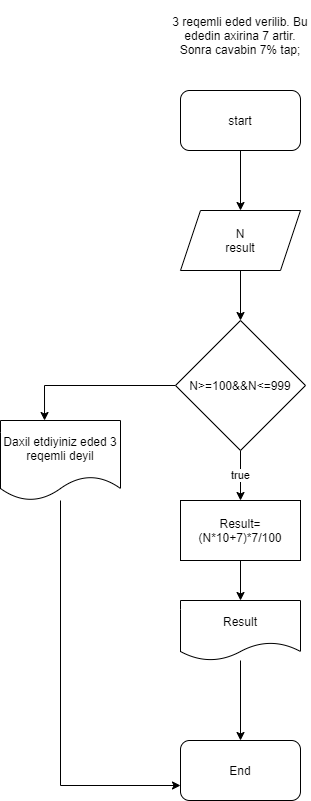

The diagram above was exported from draw.io. Its source (the exported page's mxGraphModel, read from the mxfile embedded in the PNG):
<mxGraphModel dx="508" dy="224" grid="1" gridSize="10" guides="1" tooltips="1" connect="1" arrows="1" fold="1" page="1" pageScale="1" pageWidth="850" pageHeight="1100" math="0" shadow="0">
  <root>
    <mxCell id="0" />
    <mxCell id="1" parent="0" />
    <mxCell id="2" value="3 reqemli eded verilib. Bu ededin axirina 7 artir. Sonra cavabin 7% tap;" style="text;html=1;strokeColor=none;fillColor=none;align=center;verticalAlign=middle;whiteSpace=wrap;rounded=0;" vertex="1" parent="1">
      <mxGeometry x="190" y="20" width="140" height="70" as="geometry" />
    </mxCell>
    <mxCell id="5" style="edgeStyle=orthogonalEdgeStyle;rounded=0;orthogonalLoop=1;jettySize=auto;html=1;entryX=0.5;entryY=0;entryDx=0;entryDy=0;" edge="1" parent="1" source="3" target="4">
      <mxGeometry relative="1" as="geometry" />
    </mxCell>
    <mxCell id="3" value="start" style="rounded=1;whiteSpace=wrap;html=1;" vertex="1" parent="1">
      <mxGeometry x="200" y="110" width="120" height="60" as="geometry" />
    </mxCell>
    <mxCell id="7" style="edgeStyle=orthogonalEdgeStyle;rounded=0;orthogonalLoop=1;jettySize=auto;html=1;entryX=0.5;entryY=0;entryDx=0;entryDy=0;" edge="1" parent="1" source="4" target="6">
      <mxGeometry relative="1" as="geometry" />
    </mxCell>
    <mxCell id="4" value="N&lt;br&gt;result" style="shape=parallelogram;perimeter=parallelogramPerimeter;whiteSpace=wrap;html=1;fixedSize=1;" vertex="1" parent="1">
      <mxGeometry x="200" y="230" width="120" height="60" as="geometry" />
    </mxCell>
    <mxCell id="9" value="true" style="edgeStyle=orthogonalEdgeStyle;rounded=0;orthogonalLoop=1;jettySize=auto;html=1;entryX=0.5;entryY=0;entryDx=0;entryDy=0;" edge="1" parent="1" source="6" target="8">
      <mxGeometry relative="1" as="geometry" />
    </mxCell>
    <mxCell id="16" style="edgeStyle=orthogonalEdgeStyle;rounded=0;orthogonalLoop=1;jettySize=auto;html=1;entryX=0.367;entryY=0;entryDx=0;entryDy=0;entryPerimeter=0;" edge="1" parent="1" source="6" target="15">
      <mxGeometry relative="1" as="geometry" />
    </mxCell>
    <mxCell id="6" value="N&amp;gt;=100&amp;amp;&amp;amp;N&amp;lt;=999" style="rhombus;whiteSpace=wrap;html=1;" vertex="1" parent="1">
      <mxGeometry x="195" y="340" width="130" height="130" as="geometry" />
    </mxCell>
    <mxCell id="11" style="edgeStyle=orthogonalEdgeStyle;rounded=0;orthogonalLoop=1;jettySize=auto;html=1;entryX=0.5;entryY=0;entryDx=0;entryDy=0;" edge="1" parent="1" source="8" target="10">
      <mxGeometry relative="1" as="geometry" />
    </mxCell>
    <mxCell id="8" value="Result=(N*10+7)*7/100" style="rounded=0;whiteSpace=wrap;html=1;" vertex="1" parent="1">
      <mxGeometry x="200" y="520" width="120" height="60" as="geometry" />
    </mxCell>
    <mxCell id="14" style="edgeStyle=orthogonalEdgeStyle;rounded=0;orthogonalLoop=1;jettySize=auto;html=1;entryX=0.5;entryY=0;entryDx=0;entryDy=0;" edge="1" parent="1" source="10" target="12">
      <mxGeometry relative="1" as="geometry" />
    </mxCell>
    <mxCell id="10" value="Result" style="shape=document;whiteSpace=wrap;html=1;boundedLbl=1;" vertex="1" parent="1">
      <mxGeometry x="200" y="620" width="120" height="60" as="geometry" />
    </mxCell>
    <mxCell id="12" value="End" style="rounded=1;whiteSpace=wrap;html=1;" vertex="1" parent="1">
      <mxGeometry x="200" y="760" width="120" height="60" as="geometry" />
    </mxCell>
    <mxCell id="17" style="edgeStyle=orthogonalEdgeStyle;rounded=0;orthogonalLoop=1;jettySize=auto;html=1;entryX=0;entryY=0.75;entryDx=0;entryDy=0;" edge="1" parent="1" source="15" target="12">
      <mxGeometry relative="1" as="geometry">
        <mxPoint x="90" y="720" as="targetPoint" />
        <Array as="points">
          <mxPoint x="80" y="805" />
        </Array>
      </mxGeometry>
    </mxCell>
    <mxCell id="15" value="Daxil etdiyiniz eded 3 reqemli deyil" style="shape=document;whiteSpace=wrap;html=1;boundedLbl=1;" vertex="1" parent="1">
      <mxGeometry x="20" y="440" width="120" height="80" as="geometry" />
    </mxCell>
  </root>
</mxGraphModel>